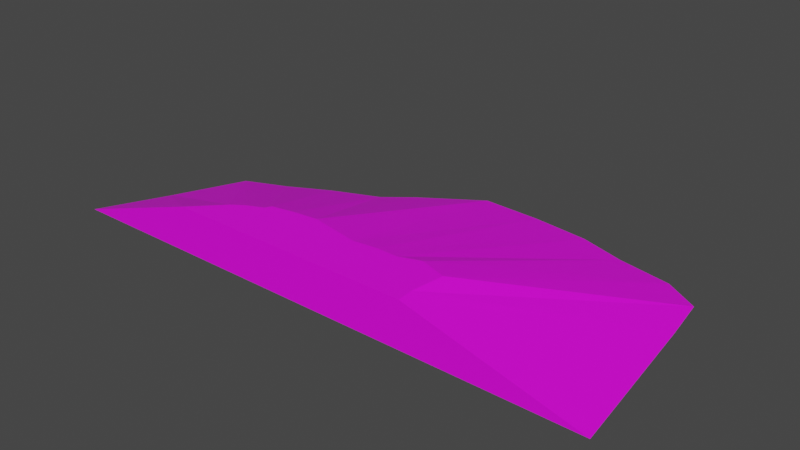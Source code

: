# Source: terrain_steep_hill_173.blend  (saved by Blender 3.0.42; exported with 4.5.12 LTS)
import bpy
from mathutils import Matrix  # noqa: F401  (used for matrix-valued properties, if any)

bpy.ops.wm.read_factory_settings(use_empty=True)
scene = bpy.context.scene
scene.name = 'Scene'

# ---- collections
col_collection = bpy.data.collections.new('Collection'); scene.collection.children.link(col_collection)

# ---- images (referenced by path relative to the original .blend; pixels are not part of the script)
import os
ASSET_DIR = os.environ.get("B2B_ASSET_DIR", "")  # directory of the original .blend (textures are referenced by path, not embedded)
HERE = os.path.dirname(os.path.abspath(__file__))  # packed textures are extracted next to this script under _unpacked/

def load_image(name, relpath, width, height, colorspace="sRGB"):
    """Load a texture the original file referenced (path relative to the .blend, or extracted next to this script)."""
    p = next((c for c in (os.path.join(HERE, relpath), os.path.join(ASSET_DIR, relpath)) if relpath and os.path.exists(c)), "")
    if p:
        img = bpy.data.images.load(p, check_existing=True)
        img.name = name
    else:  # same state as the original file: an image datablock whose file is absent (Cycles renders it pink)
        img = bpy.data.images.new(name, width, height)
        img.source = "FILE"
        img.filepath = "//" + (relpath or name)
    img.colorspace_settings.name = colorspace
    return img
img_background_jpg = load_image('background.jpg', 'background.jpg', 1024, 1024, 'sRGB')

# ---- materials (node trees are filled in below, after node groups)
mat_material_001 = bpy.data.materials.new('Material.001')
mat_material_001.use_transparent_shadow = False

# ---- material node trees
mat_material_001.use_nodes = True; mat_material_001.node_tree.nodes.clear()
_N = mat_material_001.node_tree.nodes; _L = mat_material_001.node_tree.links
n0 = _N.new('ShaderNodeBsdfPrincipled'); n0.name = 'Principled BSDF'; n0.location = (10, 300)
n0.distribution = 'GGX'
n0.subsurface_method = 'BURLEY'
n0.inputs[3].default_value = 1.45
n0.inputs[27].default_value = (0.0, 0.0, 0.0, 1.0)
n0.inputs[28].default_value = 1.0
n1 = _N.new('ShaderNodeOutputMaterial'); n1.name = 'Material Output'; n1.location = (300, 300)
n2 = _N.new('ShaderNodeTexImage'); n2.name = 'Image Texture'; n2.location = (-597, -9)
n2.image = img_background_jpg
_L.new(n0.outputs[0], n1.inputs[0])
_L.new(n2.outputs[0], n0.inputs[0])
n1.is_active_output = True

# ---- world
world_world = bpy.data.worlds.new('World'); scene.world = world_world
world_world.use_nodes = True; world_world.node_tree.nodes.clear()
_N = world_world.node_tree.nodes; _L = world_world.node_tree.links
n0 = _N.new('ShaderNodeOutputWorld'); n0.name = 'World Output'; n0.location = (300, 300)
n1 = _N.new('ShaderNodeBackground'); n1.name = 'Background'; n1.location = (10, 300)
n1.inputs[0].default_value = (0.05088, 0.05088, 0.05088, 1.0)
_L.new(n1.outputs[0], n0.inputs[0])
n0.is_active_output = True
world_world.color = (0.05088, 0.05088, 0.05088)
world_world.use_sun_shadow = False
world_world.sun_shadow_jitter_overblur = 0.0

# ---- meshes
me_cube_011 = bpy.data.meshes.new('Cube.011')
me_cube_011.from_pydata([(-0.3879, 2.744, -0.2076), (0.6373, 2.707, -0.2076), (1.623, 2.596, -0.2076), (2.42, 2.326, -0.1925), (3.328, 2.173, -0.2076), (3.92, 1.788, -0.1925), (4.034, 0.986, -0.1925), (-4.688, -0.5649, -0.2076), (-4.137, 0.6618, -0.2076), (-3.418, 0.9653, -0.2076), (-2.712, 1.338, -0.2076), (-1.885, 1.682, -0.2076), (-1.413, 2.062, -0.2076), (4.347, -1.744, -0.2064), (-5.26, -1.744, -0.2076), (-2.411, -1.238, 0.5798), (-2.202, -1.093, 0.5798), (-2.905, -1.744, 0.5798), (-1.475, -0.785, 0.5798), (-1.865, -0.8623, 0.5798), (-1.052, -0.7374, 0.5798), (-0.6117, -0.8172, 0.5798), (-1.922, -0.9664, 0.5798), (0.2519, -0.8516, 0.5798), (1.457, -0.8834, 0.5798), (1.375, -1.468, 0.5798), (1.39, -1.744, 0.5798), (0.984, -0.7297, 0.5798), (0.6093, -0.8604, 0.5798), (-0.1715, -0.9042, 0.5798), (-1.413, 2.707, -0.2076)], [], [(15, 17, 26, 25, 24, 27, 28, 23, 29, 21, 20, 18, 19, 22, 16), (29, 1, 0, 21), (23, 2, 1, 29), (28, 3, 2, 23), (27, 4, 3, 28), (24, 5, 4, 27), (25, 6, 5, 24), (26, 13, 6, 25), (7, 14, 17, 15), (8, 7, 15, 16), (22, 9, 8, 16), (19, 10, 9, 22), (18, 11, 10, 19), (7, 8, 9, 10, 11, 12, 0, 1, 2, 3, 4, 5, 6, 13, 14), (20, 12, 11, 18), (0, 12, 20, 21), (17, 14, 13, 26)])
_uv = me_cube_011.uv_layers.new(name='UVMap')
_uv.uv.foreach_set('vector', [0.5807, 0.3581, 0.6174, 0.3215, 0.6174, 0.6378, 0.5974, 0.6368, 0.5551, 0.6431, 0.544, 0.6083, 0.5534, 0.5807, 0.5528, 0.5544, 0.5566, 0.5232, 0.5503, 0.4908, 0.5445, 0.4584, 0.548, 0.4272, 0.5536, 0.3985, 0.5611, 0.3943, 0.5703, 0.3735, 0.5566, 0.5232, 0.2844, 0.5825, 0.2817, 0.5071, 0.5503, 0.4908, 0.5528, 0.5544, 0.2924, 0.6551, 0.2844, 0.5825, 0.5566, 0.5232, 0.5534, 0.5807, 0.3121, 0.7137, 0.2924, 0.6551, 0.5528, 0.5544, 0.544, 0.6083, 0.323, 0.7804, 0.3121, 0.7137, 0.5534, 0.5807, 0.5551, 0.6431, 0.351, 0.8239, 0.323, 0.7804, 0.544, 0.6083, 0.5974, 0.6368, 0.4091, 0.8319, 0.351, 0.8239, 0.5551, 0.6431, 0.6174, 0.6378, 0.6064, 0.8538, 0.4091, 0.8319, 0.5974, 0.6368, 0.5211, 0.1889, 0.6063, 0.1463, 0.6174, 0.3215, 0.5807, 0.3581, 0.4323, 0.23, 0.5211, 0.1889, 0.5807, 0.3581, 0.5703, 0.3735, 0.5611, 0.3943, 0.4104, 0.2831, 0.4323, 0.23, 0.5703, 0.3735, 0.5536, 0.3985, 0.3834, 0.3353, 0.4104, 0.2831, 0.5611, 0.3943, 0.548, 0.4272, 0.3585, 0.3964, 0.3834, 0.3353, 0.5536, 0.3985, 0.0146, 0.993, 0.0124, 0.992, 0.01186, 0.9908, 0.01119, 0.9895, 0.01058, 0.988, 0.009899, 0.9872, 0.008678, 0.9853, 0.008745, 0.9835, 0.008943, 0.9817, 0.009426, 0.9803, 0.009699, 0.9787, 0.01039, 0.9776, 0.01182, 0.9774, 0.01671, 0.9769, 0.01671, 0.9941, 0.5445, 0.4584, 0.331, 0.4313, 0.3585, 0.3964, 0.548, 0.4272, 0.2817, 0.5071, 0.331, 0.4313, 0.5445, 0.4584, 0.5503, 0.4908, 0.9199, 0.2396, 1.0, 0.0, 1.0, 0.9772, 0.92, 0.6765])
me_cube_011.materials.append(mat_material_001)
me_cube_011.use_remesh_fix_poles = True
me_cube_011.use_remesh_preserve_attributes = False
me_cube_011.use_paint_bone_selection = False
me_cube_011.use_paint_mask = True
me_cube_011.update()

# ---- objects
ob_terrain_steep_hill__173 = bpy.data.objects.new('terrain Steep Hill #173', me_cube_011)

# ---- transforms, parenting, visibility, modifiers, constraints
ob_terrain_steep_hill__173.location = (0.0, 0.0, 0.0)
ob_terrain_steep_hill__173.lineart.crease_threshold = 0.0

# ---- collection membership
col_collection.objects.link(ob_terrain_steep_hill__173)

# ---- scene / render settings (as saved in the file)
scene.frame_start = 1; scene.frame_end = 250; scene.frame_set(0)
scene.render.engine = 'BLENDER_EEVEE_NEXT'
scene.cycles.use_denoising = False
scene.cycles.samples = 128
scene.cycles.sampling_pattern = 'TABULATED_SOBOL'
scene.cycles.use_adaptive_sampling = False
scene.cycles.use_light_tree = False
scene.view_settings.view_transform = 'Filmic'
bpy.context.view_layer.update()

# ---- added for rendering (the .blend has no active camera and no usable light): camera, sun
cam_auto = bpy.data.cameras.new('AutoCamera')
cam_auto.lens = 50.0
cam_auto.sensor_width = 36.0
cam_auto.clip_end = 1000.0
ob_auto_camera = bpy.data.objects.new('AutoCamera', cam_auto)
scene.collection.objects.link(ob_auto_camera)
ob_auto_camera.location = (9.38196, -11.306, 8.05676)
ob_auto_camera.rotation_euler = (1.09748, -7.21219e-08, 0.694738)
scene.camera = ob_auto_camera
light_auto_sun = bpy.data.lights.new('AutoSun', 'SUN')
light_auto_sun.energy = 3.0
light_auto_sun.angle = 0.0523599
ob_auto_sun = bpy.data.objects.new('AutoSun', light_auto_sun)
scene.collection.objects.link(ob_auto_sun)
ob_auto_sun.rotation_euler = (0.872665, 0.174533, 0.523599)
bpy.context.view_layer.update()
